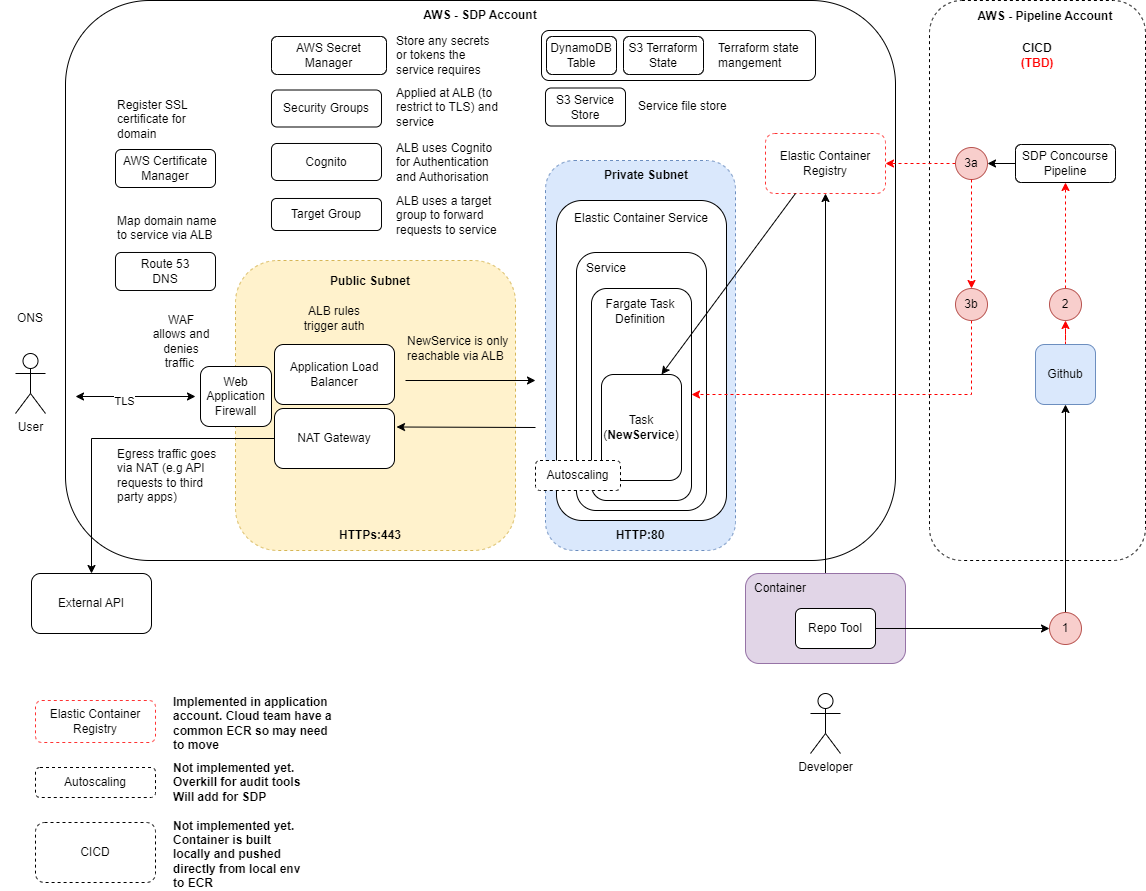

The diagram above was exported from draw.io. Its source (the exported page's mxGraphModel, read from the mxfile embedded in the PNG):
<mxGraphModel dx="1304" dy="869" grid="1" gridSize="10" guides="1" tooltips="1" connect="1" arrows="1" fold="1" page="1" pageScale="1" pageWidth="1169" pageHeight="827" math="0" shadow="0">
  <root>
    <mxCell id="0" />
    <mxCell id="1" parent="0" />
    <mxCell id="aXhuO-AicC76Fl1kVzeo-15" value="" style="rounded=1;whiteSpace=wrap;html=1;dashed=1;" parent="1" vertex="1">
      <mxGeometry x="934" y="40" width="216" height="560" as="geometry" />
    </mxCell>
    <mxCell id="VkpgFA9738tNX2TSck4U-44" value="" style="rounded=1;whiteSpace=wrap;html=1;" parent="1" vertex="1">
      <mxGeometry x="70" y="40" width="830" height="560" as="geometry" />
    </mxCell>
    <mxCell id="VkpgFA9738tNX2TSck4U-33" value="" style="rounded=1;whiteSpace=wrap;html=1;dashed=1;fillColor=#dae8fc;strokeColor=#6c8ebf;" parent="1" vertex="1">
      <mxGeometry x="550" y="200" width="190" height="390" as="geometry" />
    </mxCell>
    <mxCell id="VkpgFA9738tNX2TSck4U-34" value="&lt;b&gt;Private Subnet&lt;/b&gt;" style="text;html=1;align=center;verticalAlign=middle;whiteSpace=wrap;rounded=0;" parent="1" vertex="1">
      <mxGeometry x="606" y="200" width="90" height="30" as="geometry" />
    </mxCell>
    <mxCell id="VkpgFA9738tNX2TSck4U-29" value="" style="rounded=1;whiteSpace=wrap;html=1;dashed=1;fillColor=#fff2cc;strokeColor=#d6b656;" parent="1" vertex="1">
      <mxGeometry x="240" y="300" width="280" height="290" as="geometry" />
    </mxCell>
    <mxCell id="VkpgFA9738tNX2TSck4U-1" value="" style="rounded=1;whiteSpace=wrap;html=1;" parent="1" vertex="1">
      <mxGeometry x="561" y="240" width="170" height="320" as="geometry" />
    </mxCell>
    <mxCell id="VkpgFA9738tNX2TSck4U-2" style="edgeStyle=orthogonalEdgeStyle;rounded=0;orthogonalLoop=1;jettySize=auto;html=1;entryX=0.5;entryY=1;entryDx=0;entryDy=0;" parent="1" source="VkpgFA9738tNX2TSck4U-3" target="VkpgFA9738tNX2TSck4U-7" edge="1">
      <mxGeometry relative="1" as="geometry" />
    </mxCell>
    <mxCell id="VkpgFA9738tNX2TSck4U-3" value="" style="rounded=1;whiteSpace=wrap;html=1;fillColor=#e1d5e7;strokeColor=#9673a6;" parent="1" vertex="1">
      <mxGeometry x="750" y="613" width="160" height="90" as="geometry" />
    </mxCell>
    <mxCell id="VkpgFA9738tNX2TSck4U-4" value="" style="rounded=1;whiteSpace=wrap;html=1;" parent="1" vertex="1">
      <mxGeometry x="581" y="292" width="130" height="258" as="geometry" />
    </mxCell>
    <mxCell id="VkpgFA9738tNX2TSck4U-5" value="Service" style="text;html=1;align=center;verticalAlign=middle;whiteSpace=wrap;rounded=0;" parent="1" vertex="1">
      <mxGeometry x="581" y="293" width="60" height="30" as="geometry" />
    </mxCell>
    <mxCell id="VkpgFA9738tNX2TSck4U-6" value="" style="rounded=1;whiteSpace=wrap;html=1;" parent="1" vertex="1">
      <mxGeometry x="596" y="328" width="100" height="212" as="geometry" />
    </mxCell>
    <mxCell id="VkpgFA9738tNX2TSck4U-7" value="Elastic Container Registry" style="rounded=1;whiteSpace=wrap;html=1;dashed=1;strokeColor=#FF3333;" parent="1" vertex="1">
      <mxGeometry x="770" y="173" width="120" height="60" as="geometry" />
    </mxCell>
    <mxCell id="aXhuO-AicC76Fl1kVzeo-2" style="edgeStyle=orthogonalEdgeStyle;rounded=0;orthogonalLoop=1;jettySize=auto;html=1;entryX=0.5;entryY=1;entryDx=0;entryDy=0;" parent="1" source="aXhuO-AicC76Fl1kVzeo-17" target="aXhuO-AicC76Fl1kVzeo-1" edge="1">
      <mxGeometry relative="1" as="geometry" />
    </mxCell>
    <mxCell id="VkpgFA9738tNX2TSck4U-8" value="Repo Tool" style="rounded=1;whiteSpace=wrap;html=1;" parent="1" vertex="1">
      <mxGeometry x="800" y="648" width="80" height="40" as="geometry" />
    </mxCell>
    <mxCell id="VkpgFA9738tNX2TSck4U-9" value="Container" style="text;html=1;align=center;verticalAlign=middle;whiteSpace=wrap;rounded=0;" parent="1" vertex="1">
      <mxGeometry x="755" y="613" width="60" height="30" as="geometry" />
    </mxCell>
    <mxCell id="VkpgFA9738tNX2TSck4U-10" value="" style="endArrow=classic;html=1;rounded=0;exitX=0.25;exitY=1;exitDx=0;exitDy=0;entryX=0.75;entryY=0;entryDx=0;entryDy=0;" parent="1" source="VkpgFA9738tNX2TSck4U-7" target="VkpgFA9738tNX2TSck4U-40" edge="1">
      <mxGeometry width="50" height="50" relative="1" as="geometry">
        <mxPoint x="894" y="173" as="sourcePoint" />
        <mxPoint x="604" y="393" as="targetPoint" />
      </mxGeometry>
    </mxCell>
    <mxCell id="VkpgFA9738tNX2TSck4U-11" value="&lt;b&gt;HTTP:80&lt;/b&gt;" style="text;html=1;align=center;verticalAlign=middle;whiteSpace=wrap;rounded=0;" parent="1" vertex="1">
      <mxGeometry x="615" y="560" width="60" height="30" as="geometry" />
    </mxCell>
    <mxCell id="VkpgFA9738tNX2TSck4U-12" value="&lt;b&gt;HTTPs:443&lt;/b&gt;" style="text;html=1;align=center;verticalAlign=middle;whiteSpace=wrap;rounded=0;" parent="1" vertex="1">
      <mxGeometry x="345" y="560" width="60" height="30" as="geometry" />
    </mxCell>
    <mxCell id="VkpgFA9738tNX2TSck4U-13" value="Application Load Balancer" style="rounded=1;whiteSpace=wrap;html=1;" parent="1" vertex="1">
      <mxGeometry x="279" y="384" width="120" height="60" as="geometry" />
    </mxCell>
    <mxCell id="VkpgFA9738tNX2TSck4U-14" value="Elastic Container Service" style="text;html=1;align=center;verticalAlign=middle;whiteSpace=wrap;rounded=0;" parent="1" vertex="1">
      <mxGeometry x="571" y="243" width="150" height="30" as="geometry" />
    </mxCell>
    <mxCell id="VkpgFA9738tNX2TSck4U-15" value="User" style="shape=umlActor;verticalLabelPosition=bottom;verticalAlign=top;html=1;outlineConnect=0;" parent="1" vertex="1">
      <mxGeometry x="20" y="393" width="30" height="60" as="geometry" />
    </mxCell>
    <mxCell id="VkpgFA9738tNX2TSck4U-16" value="ONS" style="text;html=1;align=center;verticalAlign=middle;whiteSpace=wrap;rounded=0;" parent="1" vertex="1">
      <mxGeometry x="5" y="343" width="60" height="30" as="geometry" />
    </mxCell>
    <mxCell id="VkpgFA9738tNX2TSck4U-17" value="Route 53&lt;div&gt;DNS&lt;/div&gt;" style="rounded=1;whiteSpace=wrap;html=1;" parent="1" vertex="1">
      <mxGeometry x="120" y="292" width="100" height="38" as="geometry" />
    </mxCell>
    <mxCell id="VkpgFA9738tNX2TSck4U-18" value="" style="endArrow=classic;startArrow=classic;html=1;rounded=0;" parent="1" edge="1">
      <mxGeometry width="50" height="50" relative="1" as="geometry">
        <mxPoint x="80" y="436" as="sourcePoint" />
        <mxPoint x="200" y="436" as="targetPoint" />
      </mxGeometry>
    </mxCell>
    <mxCell id="VkpgFA9738tNX2TSck4U-19" value="TLS" style="edgeLabel;html=1;align=center;verticalAlign=middle;resizable=0;points=[];" parent="VkpgFA9738tNX2TSck4U-18" vertex="1" connectable="0">
      <mxGeometry x="-0.204" y="-4" relative="1" as="geometry">
        <mxPoint as="offset" />
      </mxGeometry>
    </mxCell>
    <mxCell id="VkpgFA9738tNX2TSck4U-20" value="" style="endArrow=classic;html=1;rounded=0;" parent="1" edge="1">
      <mxGeometry width="50" height="50" relative="1" as="geometry">
        <mxPoint x="410" y="420" as="sourcePoint" />
        <mxPoint x="540" y="420" as="targetPoint" />
      </mxGeometry>
    </mxCell>
    <mxCell id="VkpgFA9738tNX2TSck4U-21" value="Cognito" style="rounded=1;whiteSpace=wrap;html=1;" parent="1" vertex="1">
      <mxGeometry x="276" y="183" width="110" height="37" as="geometry" />
    </mxCell>
    <mxCell id="VkpgFA9738tNX2TSck4U-23" value="&lt;span style=&quot;color: rgb(0, 0, 0); font-family: Helvetica; font-size: 12px; font-style: normal; font-variant-ligatures: normal; font-variant-caps: normal; font-weight: 400; letter-spacing: normal; orphans: 2; text-align: center; text-indent: 0px; text-transform: none; widows: 2; word-spacing: 0px; -webkit-text-stroke-width: 0px; white-space: normal; text-decoration-thickness: initial; text-decoration-style: initial; text-decoration-color: initial; float: none; display: inline !important;&quot;&gt;Map domain name to service via ALB&lt;/span&gt;" style="text;whiteSpace=wrap;html=1;labelBackgroundColor=none;" parent="1" vertex="1">
      <mxGeometry x="120" y="247" width="110" height="40" as="geometry" />
    </mxCell>
    <mxCell id="VkpgFA9738tNX2TSck4U-24" value="&lt;div&gt;NewService is only reachable via ALB&lt;/div&gt;" style="text;html=1;align=left;verticalAlign=middle;whiteSpace=wrap;rounded=0;labelBackgroundColor=none;" parent="1" vertex="1">
      <mxGeometry x="410" y="373" width="110" height="30" as="geometry" />
    </mxCell>
    <mxCell id="VkpgFA9738tNX2TSck4U-25" value="&lt;div&gt;AWS Certificate Manager&lt;/div&gt;" style="rounded=1;whiteSpace=wrap;html=1;" parent="1" vertex="1">
      <mxGeometry x="120" y="189" width="100" height="38" as="geometry" />
    </mxCell>
    <mxCell id="VkpgFA9738tNX2TSck4U-26" value="&lt;span style=&quot;color: rgb(0, 0, 0); font-family: Helvetica; font-size: 12px; font-style: normal; font-variant-ligatures: normal; font-variant-caps: normal; font-weight: 400; letter-spacing: normal; orphans: 2; text-align: center; text-indent: 0px; text-transform: none; widows: 2; word-spacing: 0px; -webkit-text-stroke-width: 0px; white-space: normal; text-decoration-thickness: initial; text-decoration-style: initial; text-decoration-color: initial; float: none; display: inline !important;&quot;&gt;Register SSL certificate for domain&lt;/span&gt;" style="text;whiteSpace=wrap;html=1;labelBackgroundColor=none;" parent="1" vertex="1">
      <mxGeometry x="120" y="131" width="110" height="48" as="geometry" />
    </mxCell>
    <mxCell id="wDVzIHWRYRowIwf5nxUf-5" style="edgeStyle=orthogonalEdgeStyle;rounded=0;orthogonalLoop=1;jettySize=auto;html=1;entryX=0.5;entryY=0;entryDx=0;entryDy=0;" edge="1" parent="1" source="VkpgFA9738tNX2TSck4U-27" target="wDVzIHWRYRowIwf5nxUf-4">
      <mxGeometry relative="1" as="geometry" />
    </mxCell>
    <mxCell id="VkpgFA9738tNX2TSck4U-27" value="NAT Gateway" style="rounded=1;whiteSpace=wrap;html=1;" parent="1" vertex="1">
      <mxGeometry x="279" y="448" width="120" height="60" as="geometry" />
    </mxCell>
    <mxCell id="VkpgFA9738tNX2TSck4U-28" value="Egress traffic goes via NAT (e.g API requests to third party apps)" style="text;html=1;align=left;verticalAlign=middle;whiteSpace=wrap;rounded=0;labelBackgroundColor=none;" parent="1" vertex="1">
      <mxGeometry x="120" y="500" width="110" height="30" as="geometry" />
    </mxCell>
    <mxCell id="VkpgFA9738tNX2TSck4U-32" value="&lt;b&gt;Public Subnet&lt;/b&gt;" style="text;html=1;align=center;verticalAlign=middle;whiteSpace=wrap;rounded=0;" parent="1" vertex="1">
      <mxGeometry x="330" y="306" width="90" height="30" as="geometry" />
    </mxCell>
    <mxCell id="VkpgFA9738tNX2TSck4U-36" value="Developer" style="shape=umlActor;verticalLabelPosition=bottom;verticalAlign=top;html=1;outlineConnect=0;" parent="1" vertex="1">
      <mxGeometry x="815" y="733" width="30" height="60" as="geometry" />
    </mxCell>
    <mxCell id="VkpgFA9738tNX2TSck4U-39" value="Fargate Task Definition" style="text;html=1;align=center;verticalAlign=middle;whiteSpace=wrap;rounded=0;" parent="1" vertex="1">
      <mxGeometry x="605" y="336" width="80" height="30" as="geometry" />
    </mxCell>
    <mxCell id="VkpgFA9738tNX2TSck4U-40" value="Task&lt;div&gt;(&lt;b&gt;NewService&lt;/b&gt;)&lt;/div&gt;" style="rounded=1;whiteSpace=wrap;html=1;" parent="1" vertex="1">
      <mxGeometry x="606" y="414" width="80" height="106" as="geometry" />
    </mxCell>
    <mxCell id="VkpgFA9738tNX2TSck4U-41" value="" style="endArrow=none;html=1;rounded=0;startArrow=classic;startFill=1;endFill=0;" parent="1" edge="1">
      <mxGeometry width="50" height="50" relative="1" as="geometry">
        <mxPoint x="401" y="466.5" as="sourcePoint" />
        <mxPoint x="540" y="467" as="targetPoint" />
      </mxGeometry>
    </mxCell>
    <mxCell id="VkpgFA9738tNX2TSck4U-45" value="&lt;b&gt;AWS - SDP Account&lt;/b&gt;" style="text;html=1;align=center;verticalAlign=middle;whiteSpace=wrap;rounded=0;" parent="1" vertex="1">
      <mxGeometry x="420" y="40" width="130" height="30" as="geometry" />
    </mxCell>
    <mxCell id="VkpgFA9738tNX2TSck4U-22" value="ALB uses Cognito for Authentication and Authorisation" style="text;html=1;align=left;verticalAlign=middle;whiteSpace=wrap;rounded=0;labelBackgroundColor=none;" parent="1" vertex="1">
      <mxGeometry x="399" y="186.5" width="107" height="30" as="geometry" />
    </mxCell>
    <mxCell id="VkpgFA9738tNX2TSck4U-46" value="Target Group" style="rounded=1;whiteSpace=wrap;html=1;" parent="1" vertex="1">
      <mxGeometry x="276" y="238" width="110" height="32" as="geometry" />
    </mxCell>
    <mxCell id="VkpgFA9738tNX2TSck4U-47" value="ALB uses a target group to forward requests to service" style="text;html=1;align=left;verticalAlign=middle;whiteSpace=wrap;rounded=0;" parent="1" vertex="1">
      <mxGeometry x="399" y="240" width="107" height="30" as="geometry" />
    </mxCell>
    <mxCell id="aXhuO-AicC76Fl1kVzeo-5" style="edgeStyle=orthogonalEdgeStyle;rounded=0;orthogonalLoop=1;jettySize=auto;html=1;entryX=0.5;entryY=1;entryDx=0;entryDy=0;dashed=1;strokeColor=#FF0000;" parent="1" source="aXhuO-AicC76Fl1kVzeo-1" target="aXhuO-AicC76Fl1kVzeo-4" edge="1">
      <mxGeometry relative="1" as="geometry" />
    </mxCell>
    <mxCell id="aXhuO-AicC76Fl1kVzeo-1" value="Github" style="rounded=1;whiteSpace=wrap;html=1;fillColor=#dae8fc;strokeColor=#6c8ebf;" parent="1" vertex="1">
      <mxGeometry x="1040" y="384" width="60" height="60" as="geometry" />
    </mxCell>
    <mxCell id="aXhuO-AicC76Fl1kVzeo-7" style="edgeStyle=orthogonalEdgeStyle;rounded=0;orthogonalLoop=1;jettySize=auto;html=1;entryX=0.5;entryY=1;entryDx=0;entryDy=0;dashed=1;strokeColor=#FF0000;" parent="1" source="aXhuO-AicC76Fl1kVzeo-4" target="aXhuO-AicC76Fl1kVzeo-6" edge="1">
      <mxGeometry relative="1" as="geometry" />
    </mxCell>
    <mxCell id="aXhuO-AicC76Fl1kVzeo-4" value="2" style="ellipse;whiteSpace=wrap;html=1;aspect=fixed;fillColor=#f8cecc;strokeColor=#b85450;" parent="1" vertex="1">
      <mxGeometry x="1054" y="328" width="32" height="32" as="geometry" />
    </mxCell>
    <mxCell id="aXhuO-AicC76Fl1kVzeo-9" style="edgeStyle=orthogonalEdgeStyle;rounded=0;orthogonalLoop=1;jettySize=auto;html=1;" parent="1" source="aXhuO-AicC76Fl1kVzeo-6" target="aXhuO-AicC76Fl1kVzeo-8" edge="1">
      <mxGeometry relative="1" as="geometry" />
    </mxCell>
    <mxCell id="aXhuO-AicC76Fl1kVzeo-6" value="&lt;div&gt;SDP Concourse Pipeline&lt;/div&gt;" style="rounded=1;whiteSpace=wrap;html=1;" parent="1" vertex="1">
      <mxGeometry x="1020" y="184" width="100" height="38" as="geometry" />
    </mxCell>
    <mxCell id="aXhuO-AicC76Fl1kVzeo-10" style="edgeStyle=orthogonalEdgeStyle;rounded=0;orthogonalLoop=1;jettySize=auto;html=1;entryX=1;entryY=0.5;entryDx=0;entryDy=0;dashed=1;strokeColor=#FF0000;" parent="1" source="aXhuO-AicC76Fl1kVzeo-8" target="VkpgFA9738tNX2TSck4U-7" edge="1">
      <mxGeometry relative="1" as="geometry" />
    </mxCell>
    <mxCell id="aXhuO-AicC76Fl1kVzeo-8" value="3a" style="ellipse;whiteSpace=wrap;html=1;aspect=fixed;fillColor=#f8cecc;strokeColor=#b85450;" parent="1" vertex="1">
      <mxGeometry x="960" y="187" width="32" height="32" as="geometry" />
    </mxCell>
    <mxCell id="aXhuO-AicC76Fl1kVzeo-14" style="edgeStyle=orthogonalEdgeStyle;rounded=0;orthogonalLoop=1;jettySize=auto;html=1;entryX=1;entryY=0.5;entryDx=0;entryDy=0;dashed=1;strokeColor=#FF0000;" parent="1" source="aXhuO-AicC76Fl1kVzeo-11" target="VkpgFA9738tNX2TSck4U-6" edge="1">
      <mxGeometry relative="1" as="geometry">
        <Array as="points">
          <mxPoint x="976" y="434" />
        </Array>
      </mxGeometry>
    </mxCell>
    <mxCell id="aXhuO-AicC76Fl1kVzeo-11" value="3b" style="ellipse;whiteSpace=wrap;html=1;aspect=fixed;fillColor=#f8cecc;strokeColor=#b85450;" parent="1" vertex="1">
      <mxGeometry x="960" y="328" width="32" height="32" as="geometry" />
    </mxCell>
    <mxCell id="aXhuO-AicC76Fl1kVzeo-13" style="edgeStyle=orthogonalEdgeStyle;rounded=0;orthogonalLoop=1;jettySize=auto;html=1;entryX=0.5;entryY=0;entryDx=0;entryDy=0;dashed=1;strokeColor=#FF0000;" parent="1" source="aXhuO-AicC76Fl1kVzeo-8" target="aXhuO-AicC76Fl1kVzeo-11" edge="1">
      <mxGeometry relative="1" as="geometry">
        <mxPoint x="976" y="270" as="targetPoint" />
      </mxGeometry>
    </mxCell>
    <mxCell id="aXhuO-AicC76Fl1kVzeo-16" value="&lt;b&gt;CICD&lt;/b&gt;&lt;div&gt;&lt;b&gt;&lt;font color=&quot;#ff0000&quot;&gt;(TBD)&lt;/font&gt;&lt;/b&gt;&lt;/div&gt;" style="text;html=1;align=center;verticalAlign=middle;whiteSpace=wrap;rounded=0;" parent="1" vertex="1">
      <mxGeometry x="1012" y="80" width="60" height="30" as="geometry" />
    </mxCell>
    <mxCell id="aXhuO-AicC76Fl1kVzeo-18" value="" style="edgeStyle=orthogonalEdgeStyle;rounded=0;orthogonalLoop=1;jettySize=auto;html=1;entryX=0;entryY=0.5;entryDx=0;entryDy=0;" parent="1" source="VkpgFA9738tNX2TSck4U-8" target="aXhuO-AicC76Fl1kVzeo-17" edge="1">
      <mxGeometry relative="1" as="geometry">
        <mxPoint x="880" y="668" as="sourcePoint" />
        <mxPoint x="1070" y="444" as="targetPoint" />
      </mxGeometry>
    </mxCell>
    <mxCell id="aXhuO-AicC76Fl1kVzeo-17" value="1" style="ellipse;whiteSpace=wrap;html=1;aspect=fixed;fillColor=#f8cecc;strokeColor=#b85450;" parent="1" vertex="1">
      <mxGeometry x="1054" y="652" width="32" height="32" as="geometry" />
    </mxCell>
    <mxCell id="aXhuO-AicC76Fl1kVzeo-19" value="CICD" style="rounded=1;whiteSpace=wrap;html=1;dashed=1;" parent="1" vertex="1">
      <mxGeometry x="40" y="862" width="120" height="60" as="geometry" />
    </mxCell>
    <mxCell id="aXhuO-AicC76Fl1kVzeo-20" value="&lt;b&gt;Not implemented yet. Container is built locally and pushed directly from local env to ECR&lt;/b&gt;" style="text;html=1;align=left;verticalAlign=middle;whiteSpace=wrap;rounded=0;" parent="1" vertex="1">
      <mxGeometry x="176" y="879" width="134" height="30" as="geometry" />
    </mxCell>
    <mxCell id="cAMqIktTZhnA0ZsnjHii-1" value="&lt;b&gt;AWS - Pipeline Account&lt;/b&gt;" style="text;html=1;align=center;verticalAlign=middle;whiteSpace=wrap;rounded=0;" parent="1" vertex="1">
      <mxGeometry x="980" y="41" width="140" height="30" as="geometry" />
    </mxCell>
    <mxCell id="lEnVVtjwxY6Q1Iigjs6g-1" value="Web Application Firewall" style="rounded=1;whiteSpace=wrap;html=1;" parent="1" vertex="1">
      <mxGeometry x="205" y="406" width="71" height="60" as="geometry" />
    </mxCell>
    <mxCell id="lEnVVtjwxY6Q1Iigjs6g-2" value="WAF allows and denies traffic&amp;nbsp;" style="text;html=1;align=center;verticalAlign=middle;whiteSpace=wrap;rounded=0;" parent="1" vertex="1">
      <mxGeometry x="156" y="366" width="60" height="30" as="geometry" />
    </mxCell>
    <mxCell id="wDVzIHWRYRowIwf5nxUf-1" value="Autoscaling" style="rounded=1;whiteSpace=wrap;html=1;dashed=1;" vertex="1" parent="1">
      <mxGeometry x="540" y="500" width="85" height="30" as="geometry" />
    </mxCell>
    <mxCell id="wDVzIHWRYRowIwf5nxUf-2" value="Autoscaling" style="rounded=1;whiteSpace=wrap;html=1;dashed=1;" vertex="1" parent="1">
      <mxGeometry x="40" y="807" width="120" height="30" as="geometry" />
    </mxCell>
    <mxCell id="wDVzIHWRYRowIwf5nxUf-3" value="&lt;b&gt;Not implemented yet. Overkill for audit tools&lt;/b&gt;&lt;div&gt;&lt;b&gt;Will add for SDP&lt;/b&gt;&lt;/div&gt;" style="text;html=1;align=left;verticalAlign=middle;whiteSpace=wrap;rounded=0;" vertex="1" parent="1">
      <mxGeometry x="176" y="807" width="134" height="30" as="geometry" />
    </mxCell>
    <mxCell id="wDVzIHWRYRowIwf5nxUf-4" value="External API" style="rounded=1;whiteSpace=wrap;html=1;" vertex="1" parent="1">
      <mxGeometry x="36" y="613" width="120" height="60" as="geometry" />
    </mxCell>
    <mxCell id="wDVzIHWRYRowIwf5nxUf-6" value="Security Groups" style="rounded=1;whiteSpace=wrap;html=1;" vertex="1" parent="1">
      <mxGeometry x="276" y="129.5" width="110" height="37" as="geometry" />
    </mxCell>
    <mxCell id="wDVzIHWRYRowIwf5nxUf-9" value="ALB rules&lt;div&gt;trigger auth&lt;/div&gt;" style="text;html=1;align=center;verticalAlign=middle;whiteSpace=wrap;rounded=0;" vertex="1" parent="1">
      <mxGeometry x="304" y="343" width="70" height="30" as="geometry" />
    </mxCell>
    <mxCell id="wDVzIHWRYRowIwf5nxUf-10" value="Applied at ALB (to restrict to TLS) and service" style="text;html=1;align=left;verticalAlign=middle;whiteSpace=wrap;rounded=0;labelBackgroundColor=none;" vertex="1" parent="1">
      <mxGeometry x="399" y="131.5" width="130" height="30" as="geometry" />
    </mxCell>
    <mxCell id="wDVzIHWRYRowIwf5nxUf-11" value="&lt;div&gt;AWS Secret Manager&lt;/div&gt;" style="rounded=1;whiteSpace=wrap;html=1;" vertex="1" parent="1">
      <mxGeometry x="276" y="76" width="115" height="38" as="geometry" />
    </mxCell>
    <mxCell id="wDVzIHWRYRowIwf5nxUf-12" value="Store any secrets or tokens the service requires" style="text;html=1;align=left;verticalAlign=middle;whiteSpace=wrap;rounded=0;labelBackgroundColor=none;" vertex="1" parent="1">
      <mxGeometry x="399" y="80" width="100" height="30" as="geometry" />
    </mxCell>
    <mxCell id="wDVzIHWRYRowIwf5nxUf-18" value="" style="rounded=1;whiteSpace=wrap;html=1;" vertex="1" parent="1">
      <mxGeometry x="546" y="70" width="274" height="50" as="geometry" />
    </mxCell>
    <mxCell id="wDVzIHWRYRowIwf5nxUf-13" value="&lt;div&gt;DynamoDB&lt;/div&gt;&lt;div&gt;Table&lt;/div&gt;" style="rounded=1;whiteSpace=wrap;html=1;" vertex="1" parent="1">
      <mxGeometry x="551" y="76" width="70" height="38" as="geometry" />
    </mxCell>
    <mxCell id="wDVzIHWRYRowIwf5nxUf-14" value="&lt;div&gt;S3 Terraform State&lt;/div&gt;" style="rounded=1;whiteSpace=wrap;html=1;" vertex="1" parent="1">
      <mxGeometry x="628" y="76" width="80" height="38" as="geometry" />
    </mxCell>
    <mxCell id="wDVzIHWRYRowIwf5nxUf-15" value="Terraform state mangement" style="text;html=1;align=left;verticalAlign=middle;whiteSpace=wrap;rounded=0;labelBackgroundColor=none;" vertex="1" parent="1">
      <mxGeometry x="721" y="80" width="109" height="30" as="geometry" />
    </mxCell>
    <mxCell id="wDVzIHWRYRowIwf5nxUf-16" value="&lt;div&gt;S3 Service Store&lt;/div&gt;" style="rounded=1;whiteSpace=wrap;html=1;" vertex="1" parent="1">
      <mxGeometry x="550" y="127.5" width="80" height="38" as="geometry" />
    </mxCell>
    <mxCell id="wDVzIHWRYRowIwf5nxUf-17" value="Service file store" style="text;html=1;align=left;verticalAlign=middle;whiteSpace=wrap;rounded=0;labelBackgroundColor=none;" vertex="1" parent="1">
      <mxGeometry x="641" y="131" width="99" height="30" as="geometry" />
    </mxCell>
    <mxCell id="wDVzIHWRYRowIwf5nxUf-19" value="Elastic Container Registry" style="rounded=1;whiteSpace=wrap;html=1;dashed=1;strokeColor=#FF3333;" vertex="1" parent="1">
      <mxGeometry x="40" y="740" width="120" height="42" as="geometry" />
    </mxCell>
    <mxCell id="wDVzIHWRYRowIwf5nxUf-20" value="&lt;b&gt;Implemented in application account. Cloud team have a common ECR so may need to move&lt;/b&gt;" style="text;html=1;align=left;verticalAlign=middle;whiteSpace=wrap;rounded=0;" vertex="1" parent="1">
      <mxGeometry x="176" y="748" width="169" height="30" as="geometry" />
    </mxCell>
  </root>
</mxGraphModel>